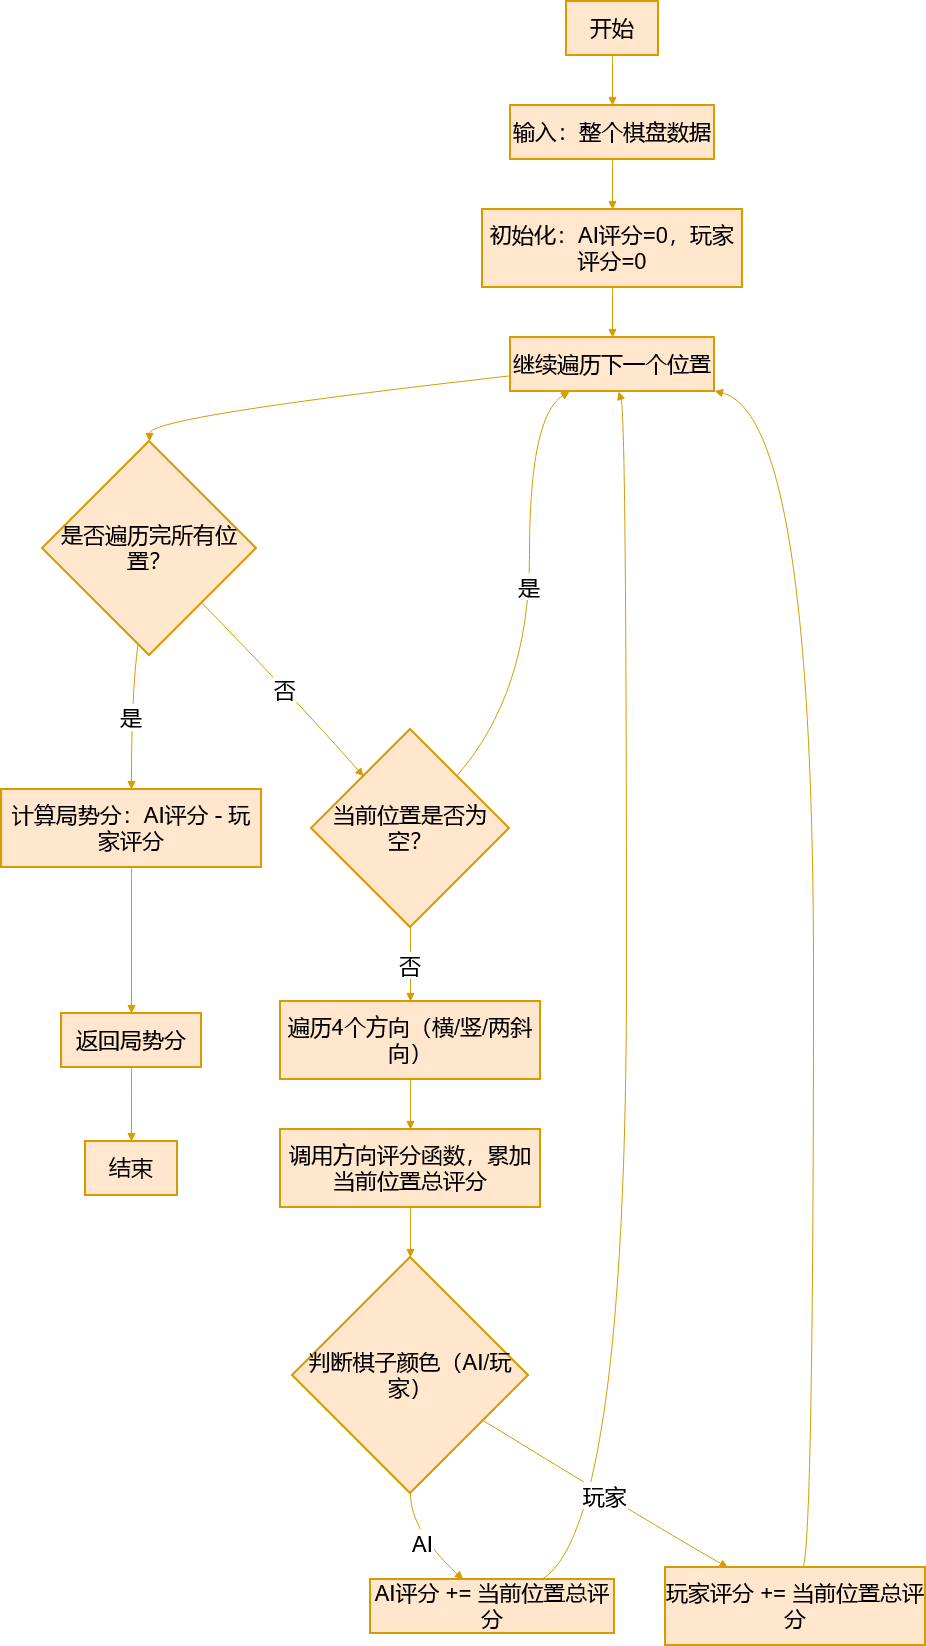

The diagram above was exported from draw.io. Its source (the exported page's mxGraphModel, read from the mxfile embedded in the PNG):
<mxGraphModel dx="357" dy="765" grid="1" gridSize="10" guides="1" tooltips="1" connect="1" arrows="1" fold="1" page="1" pageScale="1" pageWidth="850" pageHeight="1100" math="0" shadow="0">
  <root>
    <mxCell id="0" />
    <mxCell id="1" parent="0" />
    <mxCell id="zXrijrsLOc2aEGoQS7bf-108" parent="1" style="whiteSpace=wrap;strokeWidth=2;fillColor=#ffe6cc;strokeColor=#d79b00;fontSize=22;" value="开始" vertex="1">
      <mxGeometry height="54" width="92" x="835" y="280" as="geometry" />
    </mxCell>
    <mxCell id="zXrijrsLOc2aEGoQS7bf-109" parent="1" style="whiteSpace=wrap;strokeWidth=2;fillColor=#ffe6cc;strokeColor=#d79b00;fontSize=22;" value="输入：整个棋盘数据" vertex="1">
      <mxGeometry height="54" width="204" x="779" y="384" as="geometry" />
    </mxCell>
    <mxCell id="zXrijrsLOc2aEGoQS7bf-110" parent="1" style="whiteSpace=wrap;strokeWidth=2;fillColor=#ffe6cc;strokeColor=#d79b00;fontSize=22;" value="初始化：AI评分=0，玩家评分=0" vertex="1">
      <mxGeometry height="78" width="260" x="751" y="488" as="geometry" />
    </mxCell>
    <mxCell id="zXrijrsLOc2aEGoQS7bf-111" parent="1" style="whiteSpace=wrap;strokeWidth=2;fillColor=#ffe6cc;strokeColor=#d79b00;fontSize=22;" value="继续遍历下一个位置" vertex="1">
      <mxGeometry height="54" width="204" x="779" y="616" as="geometry" />
    </mxCell>
    <mxCell id="zXrijrsLOc2aEGoQS7bf-112" parent="1" style="rhombus;strokeWidth=2;whiteSpace=wrap;fillColor=#ffe6cc;strokeColor=#d79b00;fontSize=22;" value="是否遍历完所有位置？" vertex="1">
      <mxGeometry height="214" width="214" x="311" y="720" as="geometry" />
    </mxCell>
    <mxCell id="zXrijrsLOc2aEGoQS7bf-113" parent="1" style="whiteSpace=wrap;strokeWidth=2;fillColor=#ffe6cc;strokeColor=#d79b00;fontSize=22;" value="计算局势分：AI评分 - 玩家评分" vertex="1">
      <mxGeometry height="78" width="260" x="270" y="1068" as="geometry" />
    </mxCell>
    <mxCell id="zXrijrsLOc2aEGoQS7bf-114" parent="1" style="whiteSpace=wrap;strokeWidth=2;fillColor=#ffe6cc;strokeColor=#d79b00;fontSize=22;" value="返回局势分" vertex="1">
      <mxGeometry height="54" width="140" x="330" y="1292" as="geometry" />
    </mxCell>
    <mxCell id="zXrijrsLOc2aEGoQS7bf-115" parent="1" style="whiteSpace=wrap;strokeWidth=2;fillColor=#ffe6cc;strokeColor=#d79b00;fontSize=22;" value="结束" vertex="1">
      <mxGeometry height="54" width="92" x="354" y="1420" as="geometry" />
    </mxCell>
    <mxCell id="zXrijrsLOc2aEGoQS7bf-116" parent="1" style="rhombus;strokeWidth=2;whiteSpace=wrap;fillColor=#ffe6cc;strokeColor=#d79b00;fontSize=22;" value="当前位置是否为空？" vertex="1">
      <mxGeometry height="198" width="198" x="580" y="1008" as="geometry" />
    </mxCell>
    <mxCell id="zXrijrsLOc2aEGoQS7bf-117" parent="1" style="whiteSpace=wrap;strokeWidth=2;fillColor=#ffe6cc;strokeColor=#d79b00;fontSize=22;" value="遍历4个方向（横/竖/两斜向）" vertex="1">
      <mxGeometry height="78" width="260" x="549" y="1280" as="geometry" />
    </mxCell>
    <mxCell id="zXrijrsLOc2aEGoQS7bf-118" parent="1" style="whiteSpace=wrap;strokeWidth=2;fillColor=#ffe6cc;strokeColor=#d79b00;fontSize=22;" value="调用方向评分函数，累加当前位置总评分" vertex="1">
      <mxGeometry height="78" width="260" x="549" y="1408" as="geometry" />
    </mxCell>
    <mxCell id="zXrijrsLOc2aEGoQS7bf-119" parent="1" style="rhombus;strokeWidth=2;whiteSpace=wrap;fillColor=#ffe6cc;strokeColor=#d79b00;fontSize=22;" value="判断棋子颜色（AI/玩家）" vertex="1">
      <mxGeometry height="236" width="236" x="561" y="1536" as="geometry" />
    </mxCell>
    <mxCell id="zXrijrsLOc2aEGoQS7bf-120" parent="1" style="whiteSpace=wrap;strokeWidth=2;fillColor=#ffe6cc;strokeColor=#d79b00;fontSize=22;" value="AI评分 += 当前位置总评分" vertex="1">
      <mxGeometry height="54" width="244" x="639" y="1858" as="geometry" />
    </mxCell>
    <mxCell id="zXrijrsLOc2aEGoQS7bf-121" parent="1" style="whiteSpace=wrap;strokeWidth=2;fillColor=#ffe6cc;strokeColor=#d79b00;fontSize=22;" value="玩家评分 += 当前位置总评分" vertex="1">
      <mxGeometry height="78" width="260" x="934" y="1846" as="geometry" />
    </mxCell>
    <mxCell id="zXrijrsLOc2aEGoQS7bf-122" edge="1" parent="1" source="zXrijrsLOc2aEGoQS7bf-108" style="curved=1;startArrow=none;endArrow=block;exitX=0.5;exitY=1;entryX=0.5;entryY=0;rounded=0;fillColor=#ffe6cc;strokeColor=#d79b00;fontSize=22;" target="zXrijrsLOc2aEGoQS7bf-109" value="">
      <mxGeometry relative="1" as="geometry">
        <Array as="points" />
      </mxGeometry>
    </mxCell>
    <mxCell id="zXrijrsLOc2aEGoQS7bf-123" edge="1" parent="1" source="zXrijrsLOc2aEGoQS7bf-109" style="curved=1;startArrow=none;endArrow=block;exitX=0.5;exitY=1;entryX=0.5;entryY=0;rounded=0;fillColor=#ffe6cc;strokeColor=#d79b00;fontSize=22;" target="zXrijrsLOc2aEGoQS7bf-110" value="">
      <mxGeometry relative="1" as="geometry">
        <Array as="points" />
      </mxGeometry>
    </mxCell>
    <mxCell id="zXrijrsLOc2aEGoQS7bf-124" edge="1" parent="1" source="zXrijrsLOc2aEGoQS7bf-110" style="curved=1;startArrow=none;endArrow=block;exitX=0.5;exitY=1;entryX=0.5;entryY=0;rounded=0;fillColor=#ffe6cc;strokeColor=#d79b00;fontSize=22;" target="zXrijrsLOc2aEGoQS7bf-111" value="">
      <mxGeometry relative="1" as="geometry">
        <Array as="points" />
      </mxGeometry>
    </mxCell>
    <mxCell id="zXrijrsLOc2aEGoQS7bf-125" edge="1" parent="1" source="zXrijrsLOc2aEGoQS7bf-111" style="curved=1;startArrow=none;endArrow=block;exitX=0;exitY=0.71;entryX=0.5;entryY=0;rounded=0;fillColor=#ffe6cc;strokeColor=#d79b00;fontSize=22;" target="zXrijrsLOc2aEGoQS7bf-112" value="">
      <mxGeometry relative="1" as="geometry">
        <Array as="points">
          <mxPoint x="418" y="695" />
        </Array>
      </mxGeometry>
    </mxCell>
    <mxCell id="zXrijrsLOc2aEGoQS7bf-126" edge="1" parent="1" source="zXrijrsLOc2aEGoQS7bf-112" style="curved=1;startArrow=none;endArrow=block;exitX=0.44;exitY=1;entryX=0.5;entryY=0;rounded=0;fillColor=#ffe6cc;strokeColor=#d79b00;fontSize=22;" target="zXrijrsLOc2aEGoQS7bf-113" value="是">
      <mxGeometry relative="1" as="geometry">
        <Array as="points">
          <mxPoint x="400" y="971" />
        </Array>
      </mxGeometry>
    </mxCell>
    <mxCell id="zXrijrsLOc2aEGoQS7bf-127" edge="1" parent="1" source="zXrijrsLOc2aEGoQS7bf-113" style="curved=1;startArrow=none;endArrow=block;exitX=0.5;exitY=1;entryX=0.5;entryY=0;rounded=0;fillColor=#ffe6cc;strokeColor=#d79b00;fontSize=22;" target="zXrijrsLOc2aEGoQS7bf-114" value="">
      <mxGeometry relative="1" as="geometry">
        <Array as="points" />
      </mxGeometry>
    </mxCell>
    <mxCell id="zXrijrsLOc2aEGoQS7bf-128" edge="1" parent="1" source="zXrijrsLOc2aEGoQS7bf-114" style="curved=1;startArrow=none;endArrow=block;exitX=0.5;exitY=1;entryX=0.5;entryY=0;rounded=0;fillColor=#ffe6cc;strokeColor=#d79b00;fontSize=22;" target="zXrijrsLOc2aEGoQS7bf-115" value="">
      <mxGeometry relative="1" as="geometry">
        <Array as="points" />
      </mxGeometry>
    </mxCell>
    <mxCell id="zXrijrsLOc2aEGoQS7bf-129" edge="1" parent="1" source="zXrijrsLOc2aEGoQS7bf-112" style="curved=1;startArrow=none;endArrow=block;exitX=0.98;exitY=1;entryX=0.05;entryY=0;rounded=0;fillColor=#ffe6cc;strokeColor=#d79b00;fontSize=22;" target="zXrijrsLOc2aEGoQS7bf-116" value="否">
      <mxGeometry relative="1" as="geometry">
        <Array as="points">
          <mxPoint x="558" y="971" />
        </Array>
      </mxGeometry>
    </mxCell>
    <mxCell id="zXrijrsLOc2aEGoQS7bf-130" edge="1" parent="1" source="zXrijrsLOc2aEGoQS7bf-116" style="curved=1;startArrow=none;endArrow=block;exitX=0.94;exitY=0;entryX=0.29;entryY=1;rounded=0;fillColor=#ffe6cc;strokeColor=#d79b00;fontSize=22;" target="zXrijrsLOc2aEGoQS7bf-111" value="是">
      <mxGeometry relative="1" as="geometry">
        <Array as="points">
          <mxPoint x="798" y="971" />
          <mxPoint x="798" y="695" />
        </Array>
      </mxGeometry>
    </mxCell>
    <mxCell id="zXrijrsLOc2aEGoQS7bf-131" edge="1" parent="1" source="zXrijrsLOc2aEGoQS7bf-116" style="curved=1;startArrow=none;endArrow=block;exitX=0.5;exitY=1;entryX=0.5;entryY=0;rounded=0;fillColor=#ffe6cc;strokeColor=#d79b00;fontSize=22;" target="zXrijrsLOc2aEGoQS7bf-117" value="否">
      <mxGeometry relative="1" as="geometry">
        <Array as="points" />
      </mxGeometry>
    </mxCell>
    <mxCell id="zXrijrsLOc2aEGoQS7bf-132" edge="1" parent="1" source="zXrijrsLOc2aEGoQS7bf-117" style="curved=1;startArrow=none;endArrow=block;exitX=0.5;exitY=1;entryX=0.5;entryY=0;rounded=0;fillColor=#ffe6cc;strokeColor=#d79b00;fontSize=22;" target="zXrijrsLOc2aEGoQS7bf-118" value="">
      <mxGeometry relative="1" as="geometry">
        <Array as="points" />
      </mxGeometry>
    </mxCell>
    <mxCell id="zXrijrsLOc2aEGoQS7bf-133" edge="1" parent="1" source="zXrijrsLOc2aEGoQS7bf-118" style="curved=1;startArrow=none;endArrow=block;exitX=0.5;exitY=1;entryX=0.5;entryY=0;rounded=0;fillColor=#ffe6cc;strokeColor=#d79b00;fontSize=22;" target="zXrijrsLOc2aEGoQS7bf-119" value="">
      <mxGeometry relative="1" as="geometry">
        <Array as="points" />
      </mxGeometry>
    </mxCell>
    <mxCell id="zXrijrsLOc2aEGoQS7bf-134" edge="1" parent="1" source="zXrijrsLOc2aEGoQS7bf-119" style="curved=1;startArrow=none;endArrow=block;exitX=0.5;exitY=1;entryX=0.38;entryY=0;rounded=0;fillColor=#ffe6cc;strokeColor=#d79b00;fontSize=22;" target="zXrijrsLOc2aEGoQS7bf-120" value="AI">
      <mxGeometry relative="1" as="geometry">
        <Array as="points">
          <mxPoint x="679" y="1809" />
        </Array>
      </mxGeometry>
    </mxCell>
    <mxCell id="zXrijrsLOc2aEGoQS7bf-135" edge="1" parent="1" source="zXrijrsLOc2aEGoQS7bf-120" style="curved=1;startArrow=none;endArrow=block;exitX=0.7;exitY=0;entryX=0.53;entryY=1;rounded=0;fillColor=#ffe6cc;strokeColor=#d79b00;fontSize=22;" target="zXrijrsLOc2aEGoQS7bf-111" value="">
      <mxGeometry relative="1" as="geometry">
        <Array as="points">
          <mxPoint x="895" y="1809" />
          <mxPoint x="895" y="695" />
        </Array>
      </mxGeometry>
    </mxCell>
    <mxCell id="zXrijrsLOc2aEGoQS7bf-136" edge="1" parent="1" source="zXrijrsLOc2aEGoQS7bf-119" style="curved=1;startArrow=none;endArrow=block;exitX=1;exitY=0.81;entryX=0.24;entryY=0;rounded=0;fillColor=#ffe6cc;strokeColor=#d79b00;fontSize=22;" target="zXrijrsLOc2aEGoQS7bf-121" value="玩家">
      <mxGeometry relative="1" as="geometry">
        <Array as="points">
          <mxPoint x="931" y="1809" />
        </Array>
      </mxGeometry>
    </mxCell>
    <mxCell id="zXrijrsLOc2aEGoQS7bf-137" edge="1" parent="1" source="zXrijrsLOc2aEGoQS7bf-121" style="curved=1;startArrow=none;endArrow=block;exitX=0.53;exitY=0;entryX=1;entryY=0.99;rounded=0;fillColor=#ffe6cc;strokeColor=#d79b00;fontSize=22;" target="zXrijrsLOc2aEGoQS7bf-111" value="">
      <mxGeometry relative="1" as="geometry">
        <Array as="points">
          <mxPoint x="1082" y="1809" />
          <mxPoint x="1082" y="695" />
        </Array>
      </mxGeometry>
    </mxCell>
  </root>
</mxGraphModel>